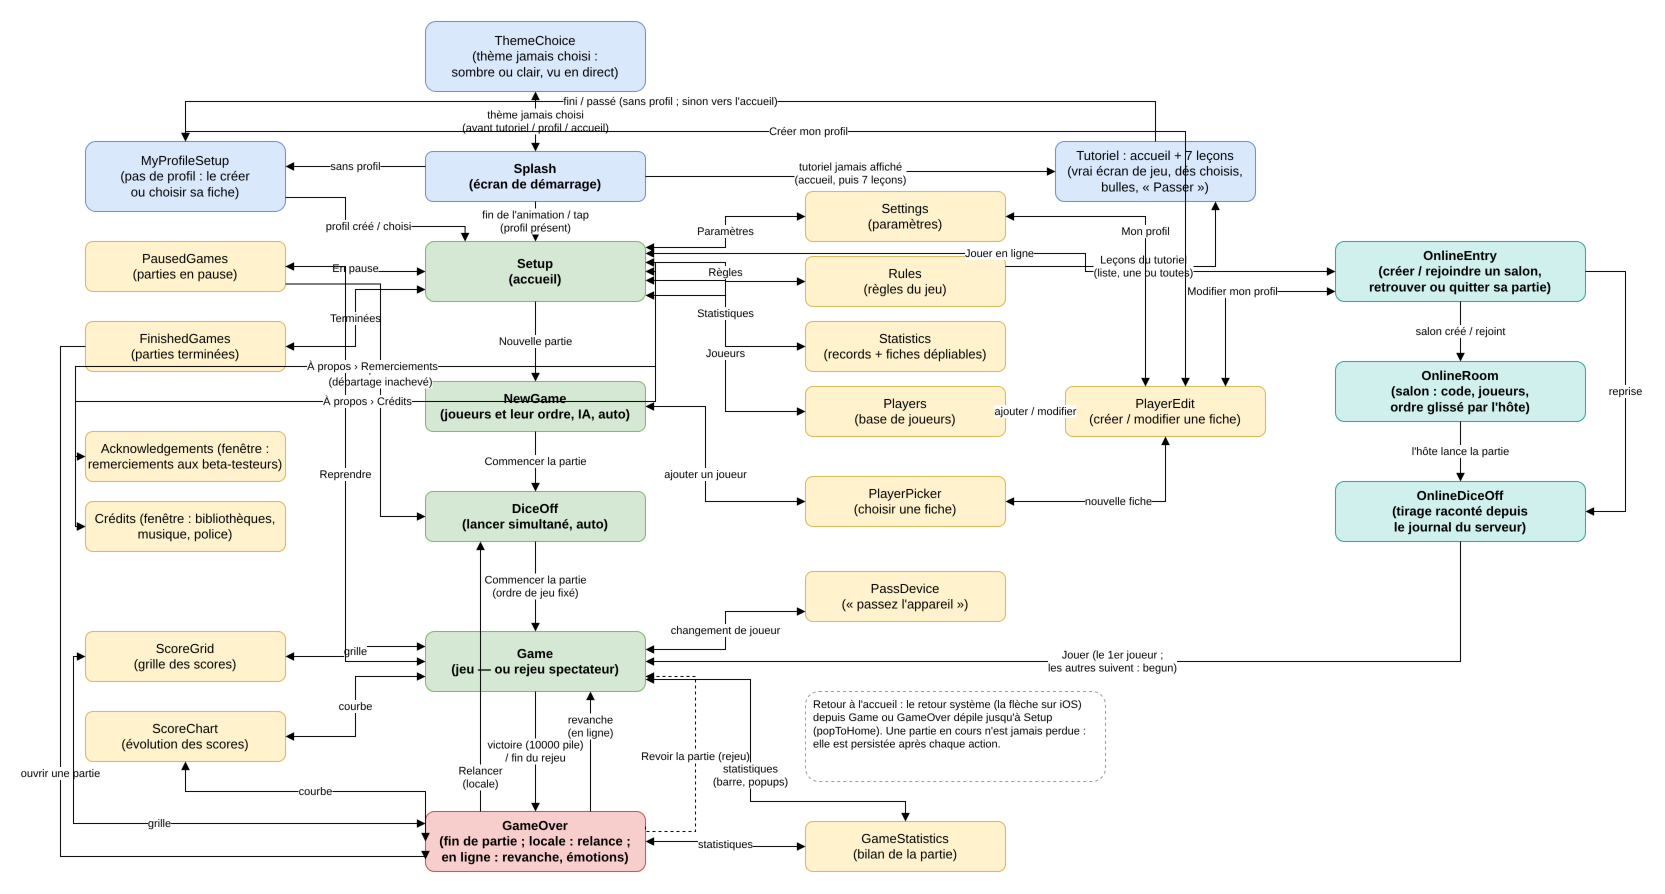

The diagram above was exported from draw.io. Its source (the exported page's mxGraphModel, read from the mxfile embedded in the PNG):
<mxGraphModel dx="1400" dy="900" grid="1" gridSize="10" guides="1" tooltips="1" connect="1" arrows="1" fold="1" page="1" pageScale="1" pageWidth="1300" pageHeight="800" math="0" shadow="0">
  <root>
    <mxCell id="0" />
    <mxCell id="1" parent="0" />
    <mxCell id="splash" value="Splash&#10;(écran de démarrage)" style="rounded=1;whiteSpace=wrap;html=1;fillColor=#dae8fc;strokeColor=#6c8ebf;fontSize=13;fontStyle=1;" vertex="1" parent="1">
      <mxGeometry x="380" y="20" width="220" height="50" as="geometry" />
    </mxCell>
    <mxCell id="setup" value="Setup&#10;(accueil)" style="rounded=1;whiteSpace=wrap;html=1;fillColor=#d5e8d4;strokeColor=#82b366;fontSize=13;fontStyle=1;" vertex="1" parent="1">
      <mxGeometry x="380" y="110" width="220" height="60" as="geometry" />
    </mxCell>
    <mxCell id="paused" value="PausedGames&#10;(parties en pause)" style="rounded=1;whiteSpace=wrap;html=1;fillColor=#fff2cc;strokeColor=#d6b656;fontSize=13;" vertex="1" parent="1">
      <mxGeometry x="40" y="110" width="200" height="50" as="geometry" />
    </mxCell>
    <mxCell id="finished" value="FinishedGames&#10;(parties terminées)" style="rounded=1;whiteSpace=wrap;html=1;fillColor=#fff2cc;strokeColor=#d6b656;fontSize=13;" vertex="1" parent="1">
      <mxGeometry x="40" y="190" width="200" height="50" as="geometry" />
    </mxCell>
    <mxCell id="statistics" value="Statistics&#10;(records + fiches dépliables)" style="rounded=1;whiteSpace=wrap;html=1;fillColor=#fff2cc;strokeColor=#d6b656;fontSize=13;" vertex="1" parent="1">
      <mxGeometry x="760" y="190" width="200" height="50" as="geometry" />
    </mxCell>
    <mxCell id="settings" value="Settings&#10;(paramètres)" style="rounded=1;whiteSpace=wrap;html=1;fillColor=#fff2cc;strokeColor=#d6b656;fontSize=13;" vertex="1" parent="1">
      <mxGeometry x="760" y="60" width="200" height="50" as="geometry" />
    </mxCell>
    <mxCell id="rules" value="Rules&#10;(règles du jeu)" style="rounded=1;whiteSpace=wrap;html=1;fillColor=#fff2cc;strokeColor=#d6b656;fontSize=13;" vertex="1" parent="1">
      <mxGeometry x="760" y="125" width="200" height="50" as="geometry" />
    </mxCell>
    <mxCell id="players" value="Players&#10;(base de joueurs)" style="rounded=1;whiteSpace=wrap;html=1;fillColor=#fff2cc;strokeColor=#d6b656;fontSize=13;" vertex="1" parent="1">
      <mxGeometry x="760" y="255" width="200" height="50" as="geometry" />
    </mxCell>
    <mxCell id="playeredit" value="PlayerEdit&#10;(créer / modifier une fiche)" style="rounded=1;whiteSpace=wrap;html=1;fillColor=#fff2cc;strokeColor=#d6b656;fontSize=13;" vertex="1" parent="1">
      <mxGeometry x="1020" y="255" width="200" height="50" as="geometry" />
    </mxCell>
    <mxCell id="newgame" value="NewGame&#10;(joueurs et leur ordre, IA, auto)" style="rounded=1;whiteSpace=wrap;html=1;fillColor=#d5e8d4;strokeColor=#82b366;fontSize=13;fontStyle=1;" vertex="1" parent="1">
      <mxGeometry x="380" y="250" width="220" height="50" as="geometry" />
    </mxCell>
    <mxCell id="playerpicker" value="PlayerPicker&#10;(choisir une fiche)" style="rounded=1;whiteSpace=wrap;html=1;fillColor=#fff2cc;strokeColor=#d6b656;fontSize=13;" vertex="1" parent="1">
      <mxGeometry x="760" y="345" width="200" height="50" as="geometry" />
    </mxCell>
    <mxCell id="diceoff" value="DiceOff&#10;(lancer simultané, auto)" style="rounded=1;whiteSpace=wrap;html=1;fillColor=#d5e8d4;strokeColor=#82b366;fontSize=13;fontStyle=1;" vertex="1" parent="1">
      <mxGeometry x="380" y="360" width="220" height="50" as="geometry" />
    </mxCell>
    <mxCell id="passdevice" value="PassDevice&#10;(« passez l'appareil »)" style="rounded=1;whiteSpace=wrap;html=1;fillColor=#fff2cc;strokeColor=#d6b656;fontSize=13;" vertex="1" parent="1">
      <mxGeometry x="760" y="440" width="200" height="50" as="geometry" />
    </mxCell>
    <mxCell id="game" value="Game&#10;(jeu — ou rejeu spectateur)" style="rounded=1;whiteSpace=wrap;html=1;fillColor=#d5e8d4;strokeColor=#82b366;fontSize=13;fontStyle=1;" vertex="1" parent="1">
      <mxGeometry x="380" y="500" width="220" height="60" as="geometry" />
    </mxCell>
    <mxCell id="scoregrid" value="ScoreGrid&#10;(grille des scores)" style="rounded=1;whiteSpace=wrap;html=1;fillColor=#fff2cc;strokeColor=#d6b656;fontSize=13;" vertex="1" parent="1">
      <mxGeometry x="40" y="500" width="200" height="50" as="geometry" />
    </mxCell>
    <mxCell id="scorechart" value="ScoreChart&#10;(évolution des scores)" style="rounded=1;whiteSpace=wrap;html=1;fillColor=#fff2cc;strokeColor=#d6b656;fontSize=13;" vertex="1" parent="1">
      <mxGeometry x="40" y="580" width="200" height="50" as="geometry" />
    </mxCell>
    <mxCell id="gameover" value="GameOver&#10;(fin de partie ; locale : relance ;&#10;en ligne : revanche, émotions)" style="rounded=1;whiteSpace=wrap;html=1;fillColor=#f8cecc;strokeColor=#b85450;fontSize=13;fontStyle=1;" vertex="1" parent="1">
      <mxGeometry x="380" y="680" width="220" height="60" as="geometry" />
    </mxCell>
    <mxCell id="gamestats" value="GameStatistics&#10;(bilan de la partie)" style="rounded=1;whiteSpace=wrap;html=1;fillColor=#fff2cc;strokeColor=#d6b656;fontSize=13;" vertex="1" parent="1">
      <mxGeometry x="760" y="690" width="200" height="50" as="geometry" />
    </mxCell>
    <mxCell id="note" value="Retour à l'accueil : le retour système (la flèche sur iOS) depuis Game ou GameOver dépile jusqu'à Setup (popToHome). Une partie en cours n'est jamais perdue : elle est persistée après chaque action." style="rounded=1;whiteSpace=wrap;html=1;fillColor=#ffffff;strokeColor=#999999;fontSize=11;align=left;verticalAlign=top;dashed=1;spacingLeft=6;" vertex="1" parent="1">
      <mxGeometry x="760" y="560" width="300" height="90" as="geometry" />
    </mxCell>
    <mxCell id="e1" value="fin de l'animation / tap&#10;(profil présent)" style="edgeStyle=orthogonalEdgeStyle;rounded=0;html=1;fontSize=11;endArrow=block;endFill=1;" edge="1" parent="1" source="splash" target="setup">
      <mxGeometry relative="1" as="geometry" />
    </mxCell>
    <mxCell id="e2" value="Paramètres" style="edgeStyle=orthogonalEdgeStyle;rounded=0;html=1;fontSize=11;startArrow=block;startFill=1;endArrow=block;endFill=1;exitX=1;exitY=0.1;entryX=0;entryY=0.5;" edge="1" parent="1" source="setup" target="settings">
      <mxGeometry relative="1" as="geometry" />
    </mxCell>
    <mxCell id="e3" value="Règles" style="edgeStyle=orthogonalEdgeStyle;rounded=0;html=1;fontSize=11;startArrow=block;startFill=1;endArrow=block;endFill=1;exitX=1;exitY=0.35;entryX=0;entryY=0.5;" edge="1" parent="1" source="setup" target="rules">
      <mxGeometry relative="1" as="geometry" />
    </mxCell>
    <mxCell id="e4" value="Joueurs" style="edgeStyle=orthogonalEdgeStyle;rounded=0;html=1;fontSize=11;startArrow=block;startFill=1;endArrow=block;endFill=1;exitX=1;exitY=0.9;entryX=0;entryY=0.5;" edge="1" parent="1" source="setup" target="players">
      <mxGeometry relative="1" as="geometry" />
    </mxCell>
    <mxCell id="e5" value="En pause" style="edgeStyle=orthogonalEdgeStyle;rounded=0;html=1;fontSize=11;startArrow=block;startFill=1;endArrow=block;endFill=1;exitX=0;exitY=0.5;entryX=1;entryY=0.5;" edge="1" parent="1" source="setup" target="paused">
      <mxGeometry relative="1" as="geometry" />
    </mxCell>
    <mxCell id="e6" value="Terminées" style="edgeStyle=orthogonalEdgeStyle;rounded=0;html=1;fontSize=11;startArrow=block;startFill=1;endArrow=block;endFill=1;exitX=0;exitY=0.8;entryX=1;entryY=0.5;" edge="1" parent="1" source="setup" target="finished">
      <mxGeometry relative="1" as="geometry" />
    </mxCell>
    <mxCell id="e7" value="Statistiques" style="edgeStyle=orthogonalEdgeStyle;rounded=0;html=1;fontSize=11;startArrow=block;startFill=1;endArrow=block;endFill=1;exitX=1;exitY=0.65;entryX=0;entryY=0.5;" edge="1" parent="1" source="setup" target="statistics">
      <mxGeometry relative="1" as="geometry" />
    </mxCell>
    <mxCell id="e8" value="Nouvelle partie" style="edgeStyle=orthogonalEdgeStyle;rounded=0;html=1;fontSize=11;endArrow=block;endFill=1;exitX=0.5;exitY=1;entryX=0.5;entryY=0;" edge="1" parent="1" source="setup" target="newgame">
      <mxGeometry relative="1" as="geometry" />
    </mxCell>
    <mxCell id="e9" value="ajouter / modifier" style="edgeStyle=orthogonalEdgeStyle;rounded=0;html=1;fontSize=11;startArrow=block;startFill=1;endArrow=block;endFill=1;exitX=1;exitY=0.5;entryX=0;entryY=0.5;" edge="1" parent="1" source="players" target="playeredit">
      <mxGeometry relative="1" as="geometry" />
    </mxCell>
    <mxCell id="e10" value="ajouter un joueur" style="edgeStyle=orthogonalEdgeStyle;rounded=0;html=1;fontSize=11;startArrow=block;startFill=1;endArrow=block;endFill=1;exitX=1;exitY=0.5;entryX=0;entryY=0.5;" edge="1" parent="1" source="newgame" target="playerpicker">
      <mxGeometry relative="1" as="geometry">
        <Array as="points">
          <mxPoint x="660" y="275" />
          <mxPoint x="660" y="370" />
        </Array>
      </mxGeometry>
    </mxCell>
    <mxCell id="e11" value="nouvelle fiche" style="edgeStyle=orthogonalEdgeStyle;rounded=0;html=1;fontSize=11;startArrow=block;startFill=1;endArrow=block;endFill=1;exitX=1;exitY=0.5;entryX=0.5;entryY=1;" edge="1" parent="1" source="playerpicker" target="playeredit">
      <mxGeometry relative="1" as="geometry" />
    </mxCell>
    <mxCell id="e12" value="Commencer la partie" style="edgeStyle=orthogonalEdgeStyle;rounded=0;html=1;fontSize=11;endArrow=block;endFill=1;" edge="1" parent="1" source="newgame" target="diceoff">
      <mxGeometry relative="1" as="geometry" />
    </mxCell>
    <mxCell id="e14" value="Commencer la partie&#10;(ordre de jeu fixé)" style="edgeStyle=orthogonalEdgeStyle;rounded=0;html=1;fontSize=11;endArrow=block;endFill=1;" edge="1" parent="1" source="diceoff" target="game">
      <mxGeometry relative="1" as="geometry" />
    </mxCell>
    <mxCell id="e15" value="changement de joueur" style="edgeStyle=orthogonalEdgeStyle;rounded=0;html=1;fontSize=11;startArrow=block;startFill=1;endArrow=block;endFill=1;exitX=1;exitY=0.3;entryX=0;entryY=0.8;" edge="1" parent="1" source="game" target="passdevice">
      <mxGeometry relative="1" as="geometry" />
    </mxCell>
    <mxCell id="e16" value="grille" style="edgeStyle=orthogonalEdgeStyle;rounded=0;html=1;fontSize=11;startArrow=block;startFill=1;endArrow=block;endFill=1;exitX=0;exitY=0.25;entryX=1;entryY=0.5;" edge="1" parent="1" source="game" target="scoregrid">
      <mxGeometry relative="1" as="geometry" />
    </mxCell>
    <mxCell id="e17" value="courbe" style="edgeStyle=orthogonalEdgeStyle;rounded=0;html=1;fontSize=11;startArrow=block;startFill=1;endArrow=block;endFill=1;exitX=0;exitY=0.75;entryX=1;entryY=0.5;" edge="1" parent="1" source="game" target="scorechart">
      <mxGeometry relative="1" as="geometry" />
    </mxCell>
    <mxCell id="e31" value="Reprendre&#10;(départage inachevé)" style="edgeStyle=orthogonalEdgeStyle;rounded=0;html=1;fontSize=11;endArrow=block;endFill=1;exitX=1;exitY=0.85;entryX=0;entryY=0.5;labelBackgroundColor=#ffffff;" edge="1" parent="1" source="paused" target="diceoff">
      <mxGeometry relative="1" as="geometry">
        <Array as="points">
          <mxPoint x="335" y="152" />
          <mxPoint x="335" y="385" />
        </Array>
      </mxGeometry>
    </mxCell>
    <mxCell id="e18" value="Reprendre" style="edgeStyle=orthogonalEdgeStyle;rounded=0;html=1;fontSize=11;endArrow=block;endFill=1;exitX=1;exitY=0.5;entryX=0;entryY=0.5;" edge="1" parent="1" source="paused" target="game">
      <mxGeometry relative="1" as="geometry">
        <Array as="points">
          <mxPoint x="300" y="135" />
          <mxPoint x="300" y="530" />
        </Array>
      </mxGeometry>
    </mxCell>
    <mxCell id="e19" value="victoire (10000 pile)&#10;/ fin du rejeu" style="edgeStyle=orthogonalEdgeStyle;rounded=0;html=1;fontSize=11;endArrow=block;endFill=1;" edge="1" parent="1" source="game" target="gameover">
      <mxGeometry relative="1" as="geometry" />
    </mxCell>
    <mxCell id="e20" value="ouvrir une partie" style="edgeStyle=orthogonalEdgeStyle;rounded=0;html=1;fontSize=11;endArrow=block;endFill=1;exitX=0;exitY=0.5;entryX=0;entryY=0.8;" edge="1" parent="1" source="finished" target="gameover">
      <mxGeometry relative="1" as="geometry">
        <Array as="points">
          <mxPoint x="15" y="215" />
          <mxPoint x="15" y="725" />
        </Array>
      </mxGeometry>
    </mxCell>
    <mxCell id="e21" value="grille" style="edgeStyle=orthogonalEdgeStyle;rounded=0;html=1;fontSize=11;startArrow=block;startFill=1;endArrow=block;endFill=1;exitX=0;exitY=0.2;entryX=0;entryY=0.5;" edge="1" parent="1" source="gameover" target="scoregrid">
      <mxGeometry relative="1" as="geometry">
        <Array as="points">
          <mxPoint x="28" y="692" />
          <mxPoint x="28" y="525" />
        </Array>
      </mxGeometry>
    </mxCell>
    <mxCell id="e22" value="courbe" style="edgeStyle=orthogonalEdgeStyle;rounded=0;html=1;fontSize=11;startArrow=block;startFill=1;endArrow=block;endFill=1;exitX=0;exitY=0.5;entryX=0.5;entryY=1;" edge="1" parent="1" source="gameover" target="scorechart">
      <mxGeometry relative="1" as="geometry">
        <Array as="points">
          <mxPoint x="140" y="660" />
        </Array>
      </mxGeometry>
    </mxCell>
    <mxCell id="e30" value="statistiques&#10;(barre, popups)" style="edgeStyle=orthogonalEdgeStyle;rounded=0;html=1;fontSize=11;startArrow=block;startFill=1;endArrow=block;endFill=1;exitX=1;exitY=0.8;entryX=0.5;entryY=0;labelBackgroundColor=#ffffff;" edge="1" parent="1" source="game" target="gamestats">
      <mxGeometry relative="1" as="geometry">
        <Array as="points">
          <mxPoint x="705" y="548" />
          <mxPoint x="705" y="670" />
          <mxPoint x="860" y="670" />
        </Array>
      </mxGeometry>
    </mxCell>
    <mxCell id="e23" value="statistiques" style="edgeStyle=orthogonalEdgeStyle;rounded=0;html=1;fontSize=11;startArrow=block;startFill=1;endArrow=block;endFill=1;exitX=1;exitY=0.5;entryX=0;entryY=0.5;" edge="1" parent="1" source="gameover" target="gamestats">
      <mxGeometry relative="1" as="geometry" />
    </mxCell>
    <mxCell id="e64" value="Relancer&#10;(locale)" style="edgeStyle=orthogonalEdgeStyle;rounded=0;html=1;fontSize=11;endArrow=block;endFill=1;exitX=0.25;exitY=0;entryX=0.25;entryY=1;labelBackgroundColor=#ffffff;" edge="1" parent="1" source="gameover" target="diceoff">
      <mxGeometry x="-0.75" relative="1" as="geometry" />
    </mxCell>
    <mxCell id="e24" value="Revoir la partie (rejeu)" style="edgeStyle=orthogonalEdgeStyle;rounded=0;html=1;fontSize=11;endArrow=block;endFill=1;dashed=1;exitX=1;exitY=0.25;entryX=1;entryY=0.75;" edge="1" parent="1" source="gameover" target="game">
      <mxGeometry relative="1" as="geometry">
        <Array as="points">
          <mxPoint x="650" y="700" />
          <mxPoint x="650" y="545" />
        </Array>
      </mxGeometry>
    </mxCell>
    <mxCell id="onlineentry" value="OnlineEntry&#10;(créer / rejoindre un salon,&#10;retrouver ou quitter sa partie)" style="rounded=1;whiteSpace=wrap;html=1;fillColor=#d0f0ee;strokeColor=#3a9d97;fontSize=13;fontStyle=1;" vertex="1" parent="1">
      <mxGeometry x="1290" y="110" width="250" height="60" as="geometry" />
    </mxCell>
    <mxCell id="onlineroom" value="OnlineRoom&#10;(salon : code, joueurs,&#10;ordre glissé par l'hôte)" style="rounded=1;whiteSpace=wrap;html=1;fillColor=#d0f0ee;strokeColor=#3a9d97;fontSize=13;fontStyle=1;" vertex="1" parent="1">
      <mxGeometry x="1290" y="230" width="250" height="60" as="geometry" />
    </mxCell>
    <mxCell id="onlinediceoff" value="OnlineDiceOff&#10;(tirage raconté depuis&#10;le journal du serveur)" style="rounded=1;whiteSpace=wrap;html=1;fillColor=#d0f0ee;strokeColor=#3a9d97;fontSize=13;fontStyle=1;" vertex="1" parent="1">
      <mxGeometry x="1290" y="350" width="250" height="60" as="geometry" />
    </mxCell>
    <mxCell id="e40" value="Jouer en ligne" style="edgeStyle=orthogonalEdgeStyle;rounded=0;html=1;fontSize=11;startArrow=block;startFill=1;endArrow=block;endFill=1;exitX=1;exitY=0.2;entryX=0;entryY=0.5;labelBackgroundColor=#ffffff;" edge="1" parent="1" source="setup" target="onlineentry">
      <mxGeometry relative="1" as="geometry">
        <Array as="points">
          <mxPoint x="700" y="122" />
          <mxPoint x="1040" y="122" />
          <mxPoint x="1040" y="140" />
        </Array>
      </mxGeometry>
    </mxCell>
    <mxCell id="e41" value="salon créé / rejoint" style="edgeStyle=orthogonalEdgeStyle;rounded=0;html=1;fontSize=11;endArrow=block;endFill=1;exitX=0.5;exitY=1;entryX=0.5;entryY=0;labelBackgroundColor=#ffffff;" edge="1" parent="1" source="onlineentry" target="onlineroom">
      <mxGeometry relative="1" as="geometry" />
    </mxCell>
    <mxCell id="e42" value="l'hôte lance la partie" style="edgeStyle=orthogonalEdgeStyle;rounded=0;html=1;fontSize=11;endArrow=block;endFill=1;exitX=0.5;exitY=1;entryX=0.5;entryY=0;labelBackgroundColor=#ffffff;" edge="1" parent="1" source="onlineroom" target="onlinediceoff">
      <mxGeometry relative="1" as="geometry" />
    </mxCell>
    <mxCell id="e43" value="Jouer (le 1er joueur ;&#10;les autres suivent : begun)" style="edgeStyle=orthogonalEdgeStyle;rounded=0;html=1;fontSize=11;endArrow=block;endFill=1;exitX=0.5;exitY=1;entryX=1;entryY=0.5;labelBackgroundColor=#ffffff;" edge="1" parent="1" source="onlinediceoff" target="game">
      <mxGeometry relative="1" as="geometry">
        <Array as="points">
          <mxPoint x="1415" y="530" />
        </Array>
      </mxGeometry>
    </mxCell>
    <mxCell id="e44" value="reprise" style="edgeStyle=orthogonalEdgeStyle;rounded=0;html=1;fontSize=11;endArrow=block;endFill=1;exitX=1;exitY=0.5;entryX=1;entryY=0.5;labelBackgroundColor=#ffffff;" edge="1" parent="1" source="onlineentry" target="onlinediceoff">
      <mxGeometry relative="1" as="geometry">
        <Array as="points">
          <mxPoint x="1580" y="140" />
          <mxPoint x="1580" y="380" />
        </Array>
      </mxGeometry>
    </mxCell>
    <mxCell id="themechoice" value="ThemeChoice&#10;(thème jamais choisi :&#10;sombre ou clair, vu en direct)" style="rounded=1;whiteSpace=wrap;html=1;fillColor=#dae8fc;strokeColor=#6c8ebf;fontSize=13;" vertex="1" parent="1">
      <mxGeometry x="380" y="-110" width="220" height="70" as="geometry" />
    </mxCell>
    <mxCell id="e70" value="thème jamais choisi&#10;(avant tutoriel / profil / accueil)" style="edgeStyle=orthogonalEdgeStyle;rounded=0;html=1;fontSize=11;startArrow=block;startFill=1;endArrow=block;endFill=1;labelBackgroundColor=#ffffff;" edge="1" parent="1" source="splash" target="themechoice">
      <mxGeometry relative="1" as="geometry" />
    </mxCell>
    <mxCell id="e71" value="À propos › Crédits" style="edgeStyle=orthogonalEdgeStyle;rounded=0;html=1;fontSize=11;startArrow=block;startFill=1;endArrow=block;endFill=1;exitX=1;exitY=0.5;entryX=0;entryY=0.5;" edge="1" parent="1" source="setup" target="credits">
      <mxGeometry relative="1" as="geometry" />
    </mxCell>
    <mxCell id="myprofile" value="MyProfileSetup&#10;(pas de profil : le créer&#10;ou choisir sa fiche)" style="rounded=1;whiteSpace=wrap;html=1;fillColor=#dae8fc;strokeColor=#6c8ebf;fontSize=13;" vertex="1" parent="1">
      <mxGeometry x="40" y="10" width="200" height="70" as="geometry" />
    </mxCell>
    <mxCell id="tutorial" value="Tutoriel : accueil + 7 leçons&#10;(vrai écran de jeu, dés choisis,&#10;bulles, « Passer »)" style="rounded=1;whiteSpace=wrap;html=1;fillColor=#dae8fc;strokeColor=#6c8ebf;fontSize=13;" vertex="1" parent="1">
      <mxGeometry x="1010" y="10" width="200" height="60" as="geometry" />
    </mxCell>
    <mxCell id="e60" value="tutoriel jamais affiché&#10;(accueil, puis 7 leçons)" style="edgeStyle=orthogonalEdgeStyle;rounded=0;html=1;fontSize=11;endArrow=block;endFill=1;labelBackgroundColor=#ffffff;exitX=1;exitY=0.5;entryX=0;entryY=0.5;" edge="1" parent="1" source="splash" target="tutorial">
      <mxGeometry relative="1" as="geometry" />
    </mxCell>
    <mxCell id="e61" value="fini / passé (sans profil ; sinon vers l'accueil)" style="edgeStyle=orthogonalEdgeStyle;rounded=0;html=1;fontSize=11;endArrow=block;endFill=1;labelBackgroundColor=#ffffff;exitX=0.5;exitY=0;entryX=0.5;entryY=0;" edge="1" parent="1" source="tutorial" target="myprofile">
      <mxGeometry relative="1" as="geometry">
        <Array as="points">
          <mxPoint x="1110" y="-30" />
          <mxPoint x="140" y="-30" />
        </Array>
      </mxGeometry>
    </mxCell>
    <mxCell id="e62" value="Leçons du tutoriel&#10;(liste, une ou toutes)" style="edgeStyle=orthogonalEdgeStyle;rounded=0;html=1;fontSize=11;endArrow=block;endFill=1;labelBackgroundColor=#ffffff;exitX=1;exitY=0.2;entryX=0.8;entryY=1;" edge="1" parent="1" source="rules" target="tutorial">
      <mxGeometry relative="1" as="geometry" />
    </mxCell>
    <mxCell id="e63" value="revanche&#10;(en ligne)" style="edgeStyle=orthogonalEdgeStyle;rounded=0;html=1;fontSize=11;endArrow=block;endFill=1;exitX=0.75;exitY=0;entryX=0.75;entryY=1;labelBackgroundColor=#ffffff;" edge="1" parent="1" source="gameover" target="game">
      <mxGeometry relative="1" as="geometry">
        <mxPoint x="0" y="-25" as="offset" />
      </mxGeometry>
    </mxCell>
    <mxCell id="e50" value="sans profil" style="edgeStyle=orthogonalEdgeStyle;rounded=0;html=1;fontSize=11;endArrow=block;endFill=1;labelBackgroundColor=#ffffff;exitX=0;exitY=0.3;entryX=1;entryY=0.357;" edge="1" parent="1" source="splash" target="myprofile">
      <mxGeometry relative="1" as="geometry" />
    </mxCell>
    <mxCell id="e51" value="profil créé / choisi" style="edgeStyle=orthogonalEdgeStyle;rounded=0;html=1;fontSize=11;endArrow=block;endFill=1;labelBackgroundColor=#ffffff;exitX=1;exitY=0.8;entryX=0.18;entryY=0;" edge="1" parent="1" source="myprofile" target="setup">
      <mxGeometry relative="1" as="geometry">
        <Array as="points">
          <mxPoint x="300" y="66" />
          <mxPoint x="300" y="95" />
          <mxPoint x="420" y="95" />
        </Array>
      </mxGeometry>
    </mxCell>
    <mxCell id="e52" value="Créer mon profil" style="edgeStyle=orthogonalEdgeStyle;rounded=0;html=1;fontSize=11;startArrow=block;startFill=1;endArrow=block;endFill=1;labelBackgroundColor=#ffffff;exitX=0.5;exitY=0;entryX=0.6;entryY=0;" edge="1" parent="1" source="myprofile" target="playeredit">
      <mxGeometry relative="1" as="geometry">
        <Array as="points">
          <mxPoint x="140" y="0" />
          <mxPoint x="1140" y="0" />
        </Array>
      </mxGeometry>
    </mxCell>
    <mxCell id="e53" value="Mon profil" style="edgeStyle=orthogonalEdgeStyle;rounded=0;html=1;fontSize=11;startArrow=block;startFill=1;endArrow=block;endFill=1;labelBackgroundColor=#ffffff;exitX=1;exitY=0.5;entryX=0.4;entryY=0;" edge="1" parent="1" source="settings" target="playeredit">
      <mxGeometry relative="1" as="geometry">
        <Array as="points">
          <mxPoint x="1100" y="85" />
        </Array>
      </mxGeometry>
    </mxCell>
    <mxCell id="e54" value="Modifier mon profil" style="edgeStyle=orthogonalEdgeStyle;rounded=0;html=1;fontSize=11;startArrow=block;startFill=1;endArrow=block;endFill=1;labelBackgroundColor=#ffffff;exitX=0;exitY=0.833;entryX=0.8;entryY=0;" edge="1" parent="1" source="onlineentry" target="playeredit">
      <mxGeometry relative="1" as="geometry">
        <Array as="points">
          <mxPoint x="1180" y="160" />
        </Array>
      </mxGeometry>
    </mxCell>
    <mxCell id="ack" value="Acknowledgements (fenêtre : remerciements aux beta-testeurs)" style="rounded=1;whiteSpace=wrap;html=1;fillColor=#fff2cc;strokeColor=#d6b656;fontSize=13;" vertex="1" parent="1">
      <mxGeometry x="40" y="300" width="200" height="50" as="geometry" />
    </mxCell>
    <mxCell id="credits" value="Crédits (fenêtre : bibliothèques, musique, police)" style="rounded=1;whiteSpace=wrap;html=1;fillColor=#fff2cc;strokeColor=#d6b656;fontSize=13;" vertex="1" parent="1">
      <mxGeometry x="40" y="370" width="200" height="50" as="geometry" />
    </mxCell>
    <mxCell id="e70" value="À propos › Remerciements" style="edgeStyle=orthogonalEdgeStyle;rounded=0;html=1;fontSize=11;startArrow=block;startFill=1;endArrow=block;endFill=1;exitX=1;exitY=0.35;entryX=0;entryY=0.5;" edge="1" parent="1" source="setup" target="ack">
      <mxGeometry relative="1" as="geometry" />
    </mxCell>
    <mxCell id="e71" value="À propos › Crédits" style="edgeStyle=orthogonalEdgeStyle;rounded=0;html=1;fontSize=11;startArrow=block;startFill=1;endArrow=block;endFill=1;exitX=1;exitY=0.5;entryX=0;entryY=0.5;" edge="1" parent="1" source="setup" target="credits">
      <mxGeometry relative="1" as="geometry" />
    </mxCell>
  </root>
</mxGraphModel>